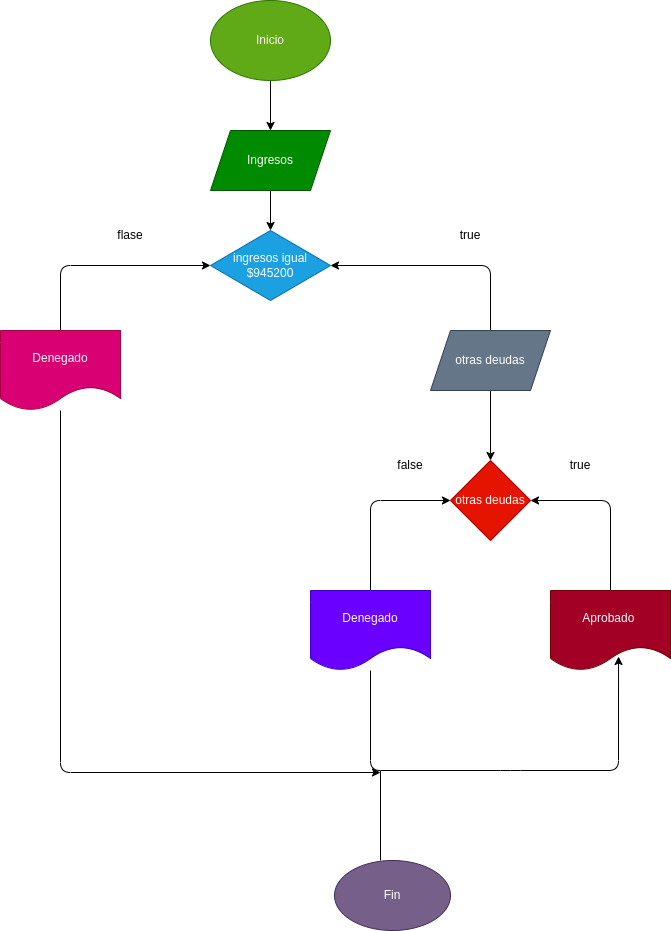

The diagram above was exported from draw.io. Its source (the exported page's mxGraphModel, read from the mxfile embedded in the PNG):
<mxGraphModel dx="650" dy="409" grid="1" gridSize="10" guides="1" tooltips="1" connect="1" arrows="1" fold="1" page="1" pageScale="1" pageWidth="827" pageHeight="1169" math="0" shadow="0">
  <root>
    <mxCell id="0" />
    <mxCell id="1" parent="0" />
    <mxCell id="7" value="" style="edgeStyle=none;html=1;" edge="1" parent="1" source="2" target="6">
      <mxGeometry relative="1" as="geometry" />
    </mxCell>
    <mxCell id="2" value="Inicio" style="ellipse;whiteSpace=wrap;html=1;fillColor=#60a917;fontColor=#ffffff;strokeColor=#2D7600;" vertex="1" parent="1">
      <mxGeometry x="230" y="30" width="120" height="80" as="geometry" />
    </mxCell>
    <mxCell id="9" value="" style="edgeStyle=none;html=1;" edge="1" parent="1" source="6" target="8">
      <mxGeometry relative="1" as="geometry" />
    </mxCell>
    <mxCell id="6" value="Ingresos" style="shape=parallelogram;perimeter=parallelogramPerimeter;whiteSpace=wrap;html=1;fixedSize=1;fillColor=#008a00;fontColor=#ffffff;strokeColor=#005700;" vertex="1" parent="1">
      <mxGeometry x="230" y="160" width="120" height="60" as="geometry" />
    </mxCell>
    <mxCell id="8" value="ingresos igual&lt;br&gt;$945200&lt;br&gt;" style="rhombus;whiteSpace=wrap;html=1;fillColor=#1ba1e2;fontColor=#ffffff;strokeColor=#006EAF;" vertex="1" parent="1">
      <mxGeometry x="230" y="260" width="120" height="70" as="geometry" />
    </mxCell>
    <mxCell id="12" style="edgeStyle=none;html=1;entryX=0;entryY=0.5;entryDx=0;entryDy=0;" edge="1" parent="1" source="10" target="8">
      <mxGeometry relative="1" as="geometry">
        <Array as="points">
          <mxPoint x="80" y="295" />
        </Array>
      </mxGeometry>
    </mxCell>
    <mxCell id="26" style="edgeStyle=none;html=1;" edge="1" parent="1" source="10">
      <mxGeometry relative="1" as="geometry">
        <mxPoint x="400" y="802" as="targetPoint" />
        <Array as="points">
          <mxPoint x="80" y="802" />
        </Array>
      </mxGeometry>
    </mxCell>
    <mxCell id="10" value="Denegado" style="shape=document;whiteSpace=wrap;html=1;boundedLbl=1;fillColor=#d80073;fontColor=#ffffff;strokeColor=#A50040;" vertex="1" parent="1">
      <mxGeometry x="20" y="360" width="120" height="80" as="geometry" />
    </mxCell>
    <mxCell id="13" value="flase" style="text;html=1;strokeColor=none;fillColor=none;align=center;verticalAlign=middle;whiteSpace=wrap;rounded=0;" vertex="1" parent="1">
      <mxGeometry x="120" y="250" width="60" height="30" as="geometry" />
    </mxCell>
    <mxCell id="14" value="true" style="text;html=1;strokeColor=none;fillColor=none;align=center;verticalAlign=middle;whiteSpace=wrap;rounded=0;" vertex="1" parent="1">
      <mxGeometry x="460" y="250" width="60" height="30" as="geometry" />
    </mxCell>
    <mxCell id="16" style="edgeStyle=none;html=1;entryX=1;entryY=0.5;entryDx=0;entryDy=0;" edge="1" parent="1" source="15" target="8">
      <mxGeometry relative="1" as="geometry">
        <Array as="points">
          <mxPoint x="510" y="295" />
        </Array>
      </mxGeometry>
    </mxCell>
    <mxCell id="18" value="" style="edgeStyle=none;html=1;" edge="1" parent="1" source="15" target="17">
      <mxGeometry relative="1" as="geometry" />
    </mxCell>
    <mxCell id="15" value="otras deudas" style="shape=parallelogram;perimeter=parallelogramPerimeter;whiteSpace=wrap;html=1;fixedSize=1;fillColor=#647687;fontColor=#ffffff;strokeColor=#314354;" vertex="1" parent="1">
      <mxGeometry x="450" y="360" width="120" height="60" as="geometry" />
    </mxCell>
    <mxCell id="17" value="otras deudas" style="rhombus;whiteSpace=wrap;html=1;fillColor=#e51400;fontColor=#ffffff;strokeColor=#B20000;" vertex="1" parent="1">
      <mxGeometry x="470" y="490" width="80" height="80" as="geometry" />
    </mxCell>
    <mxCell id="22" style="edgeStyle=none;html=1;entryX=0;entryY=0.5;entryDx=0;entryDy=0;" edge="1" parent="1" source="19" target="17">
      <mxGeometry relative="1" as="geometry">
        <Array as="points">
          <mxPoint x="390" y="530" />
        </Array>
      </mxGeometry>
    </mxCell>
    <mxCell id="25" style="edgeStyle=none;html=1;entryX=0.567;entryY=0.825;entryDx=0;entryDy=0;entryPerimeter=0;" edge="1" parent="1" source="19" target="20">
      <mxGeometry relative="1" as="geometry">
        <Array as="points">
          <mxPoint x="390" y="800" />
          <mxPoint x="530" y="800" />
          <mxPoint x="638" y="800" />
        </Array>
      </mxGeometry>
    </mxCell>
    <mxCell id="19" value="Denegado" style="shape=document;whiteSpace=wrap;html=1;boundedLbl=1;fillColor=#6a00ff;fontColor=#ffffff;strokeColor=#3700CC;" vertex="1" parent="1">
      <mxGeometry x="330" y="620" width="120" height="80" as="geometry" />
    </mxCell>
    <mxCell id="21" style="edgeStyle=none;html=1;entryX=1;entryY=0.5;entryDx=0;entryDy=0;" edge="1" parent="1" source="20" target="17">
      <mxGeometry relative="1" as="geometry">
        <Array as="points">
          <mxPoint x="630" y="530" />
        </Array>
      </mxGeometry>
    </mxCell>
    <mxCell id="20" value="Aprobado&amp;nbsp;" style="shape=document;whiteSpace=wrap;html=1;boundedLbl=1;fillColor=#a20025;fontColor=#ffffff;strokeColor=#6F0000;" vertex="1" parent="1">
      <mxGeometry x="570" y="620" width="120" height="80" as="geometry" />
    </mxCell>
    <mxCell id="23" value="false" style="text;html=1;strokeColor=none;fillColor=none;align=center;verticalAlign=middle;whiteSpace=wrap;rounded=0;" vertex="1" parent="1">
      <mxGeometry x="400" y="480" width="60" height="30" as="geometry" />
    </mxCell>
    <mxCell id="24" value="true" style="text;html=1;strokeColor=none;fillColor=none;align=center;verticalAlign=middle;whiteSpace=wrap;rounded=0;" vertex="1" parent="1">
      <mxGeometry x="570" y="480" width="60" height="30" as="geometry" />
    </mxCell>
    <mxCell id="27" value="" style="endArrow=none;html=1;" edge="1" parent="1">
      <mxGeometry width="50" height="50" relative="1" as="geometry">
        <mxPoint x="400" y="890" as="sourcePoint" />
        <mxPoint x="400" y="800" as="targetPoint" />
      </mxGeometry>
    </mxCell>
    <mxCell id="28" value="Fin&lt;br&gt;" style="ellipse;whiteSpace=wrap;html=1;fillColor=#76608a;fontColor=#ffffff;strokeColor=#432D57;" vertex="1" parent="1">
      <mxGeometry x="354" y="890" width="116" height="70" as="geometry" />
    </mxCell>
  </root>
</mxGraphModel>